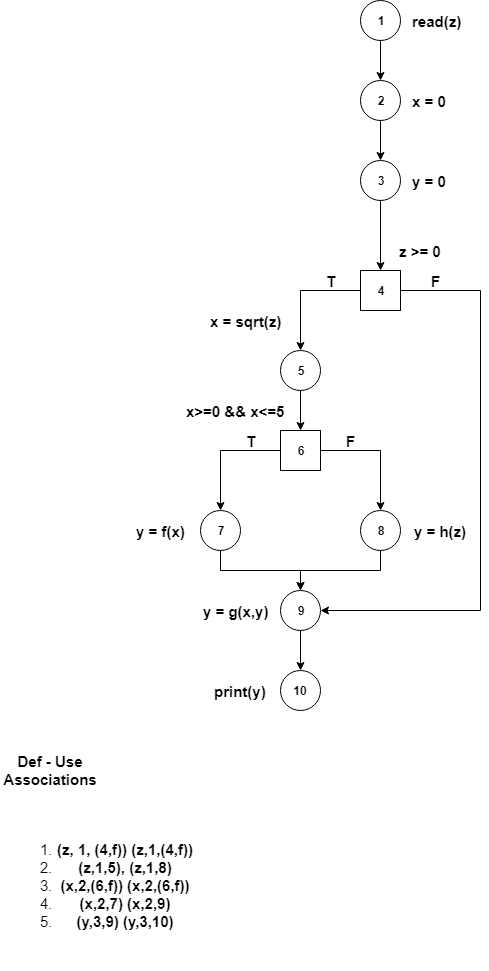

The diagram above was exported from draw.io. Its source (the exported page's mxGraphModel, read from the mxfile embedded in the PNG):
<mxGraphModel dx="1422" dy="745" grid="1" gridSize="10" guides="1" tooltips="1" connect="1" arrows="1" fold="1" page="1" pageScale="1" pageWidth="850" pageHeight="1100" math="0" shadow="0">
  <root>
    <mxCell id="9b37syfK1yoWlKceNNxb-0" />
    <mxCell id="9b37syfK1yoWlKceNNxb-1" parent="9b37syfK1yoWlKceNNxb-0" />
    <mxCell id="9b37syfK1yoWlKceNNxb-14" style="edgeStyle=orthogonalEdgeStyle;rounded=0;orthogonalLoop=1;jettySize=auto;html=1;exitX=0.5;exitY=1;exitDx=0;exitDy=0;entryX=0.5;entryY=0;entryDx=0;entryDy=0;" edge="1" parent="9b37syfK1yoWlKceNNxb-1" source="9b37syfK1yoWlKceNNxb-2" target="9b37syfK1yoWlKceNNxb-6">
      <mxGeometry relative="1" as="geometry" />
    </mxCell>
    <mxCell id="9b37syfK1yoWlKceNNxb-2" value="&lt;b&gt;1&lt;/b&gt;" style="ellipse;whiteSpace=wrap;html=1;aspect=fixed;" vertex="1" parent="9b37syfK1yoWlKceNNxb-1">
      <mxGeometry x="400" y="80" width="40" height="40" as="geometry" />
    </mxCell>
    <mxCell id="9b37syfK1yoWlKceNNxb-16" style="edgeStyle=orthogonalEdgeStyle;rounded=0;orthogonalLoop=1;jettySize=auto;html=1;exitX=0.5;exitY=1;exitDx=0;exitDy=0;entryX=0.5;entryY=0;entryDx=0;entryDy=0;" edge="1" parent="9b37syfK1yoWlKceNNxb-1" source="9b37syfK1yoWlKceNNxb-5" target="9b37syfK1yoWlKceNNxb-7">
      <mxGeometry relative="1" as="geometry" />
    </mxCell>
    <mxCell id="9b37syfK1yoWlKceNNxb-5" value="&lt;b&gt;3&lt;/b&gt;" style="ellipse;whiteSpace=wrap;html=1;aspect=fixed;" vertex="1" parent="9b37syfK1yoWlKceNNxb-1">
      <mxGeometry x="400" y="240" width="40" height="40" as="geometry" />
    </mxCell>
    <mxCell id="9b37syfK1yoWlKceNNxb-15" style="edgeStyle=orthogonalEdgeStyle;rounded=0;orthogonalLoop=1;jettySize=auto;html=1;exitX=0.5;exitY=1;exitDx=0;exitDy=0;entryX=0.5;entryY=0;entryDx=0;entryDy=0;" edge="1" parent="9b37syfK1yoWlKceNNxb-1" source="9b37syfK1yoWlKceNNxb-6" target="9b37syfK1yoWlKceNNxb-5">
      <mxGeometry relative="1" as="geometry" />
    </mxCell>
    <mxCell id="9b37syfK1yoWlKceNNxb-6" value="&lt;b&gt;2&lt;/b&gt;" style="ellipse;whiteSpace=wrap;html=1;aspect=fixed;" vertex="1" parent="9b37syfK1yoWlKceNNxb-1">
      <mxGeometry x="400" y="160" width="40" height="40" as="geometry" />
    </mxCell>
    <mxCell id="9b37syfK1yoWlKceNNxb-17" style="edgeStyle=orthogonalEdgeStyle;rounded=0;orthogonalLoop=1;jettySize=auto;html=1;exitX=0;exitY=0.5;exitDx=0;exitDy=0;entryX=0.5;entryY=0;entryDx=0;entryDy=0;jumpSize=6;" edge="1" parent="9b37syfK1yoWlKceNNxb-1" source="9b37syfK1yoWlKceNNxb-7" target="9b37syfK1yoWlKceNNxb-8">
      <mxGeometry relative="1" as="geometry" />
    </mxCell>
    <mxCell id="9b37syfK1yoWlKceNNxb-24" style="edgeStyle=orthogonalEdgeStyle;rounded=0;jumpSize=6;orthogonalLoop=1;jettySize=auto;html=1;exitX=1;exitY=0.5;exitDx=0;exitDy=0;entryX=1;entryY=0.5;entryDx=0;entryDy=0;strokeColor=#000000;" edge="1" parent="9b37syfK1yoWlKceNNxb-1" source="9b37syfK1yoWlKceNNxb-7" target="9b37syfK1yoWlKceNNxb-12">
      <mxGeometry relative="1" as="geometry">
        <Array as="points">
          <mxPoint x="520" y="370" />
          <mxPoint x="520" y="690" />
        </Array>
      </mxGeometry>
    </mxCell>
    <mxCell id="9b37syfK1yoWlKceNNxb-7" value="&lt;b&gt;4&lt;/b&gt;" style="rounded=0;whiteSpace=wrap;html=1;" vertex="1" parent="9b37syfK1yoWlKceNNxb-1">
      <mxGeometry x="400" y="350" width="40" height="40" as="geometry" />
    </mxCell>
    <mxCell id="9b37syfK1yoWlKceNNxb-18" style="edgeStyle=orthogonalEdgeStyle;rounded=0;orthogonalLoop=1;jettySize=auto;html=1;exitX=0.5;exitY=1;exitDx=0;exitDy=0;entryX=0.5;entryY=0;entryDx=0;entryDy=0;" edge="1" parent="9b37syfK1yoWlKceNNxb-1" source="9b37syfK1yoWlKceNNxb-8" target="9b37syfK1yoWlKceNNxb-9">
      <mxGeometry relative="1" as="geometry" />
    </mxCell>
    <mxCell id="9b37syfK1yoWlKceNNxb-8" value="&lt;b&gt;5&lt;/b&gt;" style="ellipse;whiteSpace=wrap;html=1;aspect=fixed;" vertex="1" parent="9b37syfK1yoWlKceNNxb-1">
      <mxGeometry x="320" y="430" width="40" height="40" as="geometry" />
    </mxCell>
    <mxCell id="9b37syfK1yoWlKceNNxb-19" style="edgeStyle=orthogonalEdgeStyle;rounded=0;orthogonalLoop=1;jettySize=auto;html=1;exitX=0;exitY=0.5;exitDx=0;exitDy=0;entryX=0.5;entryY=0;entryDx=0;entryDy=0;" edge="1" parent="9b37syfK1yoWlKceNNxb-1" source="9b37syfK1yoWlKceNNxb-9" target="9b37syfK1yoWlKceNNxb-10">
      <mxGeometry relative="1" as="geometry" />
    </mxCell>
    <mxCell id="9b37syfK1yoWlKceNNxb-20" style="edgeStyle=orthogonalEdgeStyle;rounded=0;orthogonalLoop=1;jettySize=auto;html=1;exitX=1;exitY=0.5;exitDx=0;exitDy=0;entryX=0.5;entryY=0;entryDx=0;entryDy=0;" edge="1" parent="9b37syfK1yoWlKceNNxb-1" source="9b37syfK1yoWlKceNNxb-9" target="9b37syfK1yoWlKceNNxb-11">
      <mxGeometry relative="1" as="geometry" />
    </mxCell>
    <mxCell id="9b37syfK1yoWlKceNNxb-9" value="&lt;b&gt;6&lt;/b&gt;" style="rounded=0;whiteSpace=wrap;html=1;" vertex="1" parent="9b37syfK1yoWlKceNNxb-1">
      <mxGeometry x="320" y="510" width="40" height="40" as="geometry" />
    </mxCell>
    <mxCell id="9b37syfK1yoWlKceNNxb-21" style="edgeStyle=orthogonalEdgeStyle;rounded=0;orthogonalLoop=1;jettySize=auto;html=1;exitX=0.5;exitY=1;exitDx=0;exitDy=0;" edge="1" parent="9b37syfK1yoWlKceNNxb-1" source="9b37syfK1yoWlKceNNxb-10" target="9b37syfK1yoWlKceNNxb-12">
      <mxGeometry relative="1" as="geometry" />
    </mxCell>
    <mxCell id="9b37syfK1yoWlKceNNxb-10" value="&lt;b&gt;7&lt;/b&gt;" style="ellipse;whiteSpace=wrap;html=1;aspect=fixed;" vertex="1" parent="9b37syfK1yoWlKceNNxb-1">
      <mxGeometry x="240" y="590" width="40" height="40" as="geometry" />
    </mxCell>
    <mxCell id="9b37syfK1yoWlKceNNxb-22" style="edgeStyle=orthogonalEdgeStyle;rounded=0;orthogonalLoop=1;jettySize=auto;html=1;exitX=0.5;exitY=1;exitDx=0;exitDy=0;" edge="1" parent="9b37syfK1yoWlKceNNxb-1" source="9b37syfK1yoWlKceNNxb-11">
      <mxGeometry relative="1" as="geometry">
        <mxPoint x="340" y="670" as="targetPoint" />
      </mxGeometry>
    </mxCell>
    <mxCell id="9b37syfK1yoWlKceNNxb-11" value="&lt;b&gt;8&lt;/b&gt;" style="ellipse;whiteSpace=wrap;html=1;aspect=fixed;" vertex="1" parent="9b37syfK1yoWlKceNNxb-1">
      <mxGeometry x="400" y="590" width="40" height="40" as="geometry" />
    </mxCell>
    <mxCell id="9b37syfK1yoWlKceNNxb-23" style="edgeStyle=orthogonalEdgeStyle;rounded=0;jumpSize=6;orthogonalLoop=1;jettySize=auto;html=1;exitX=0.5;exitY=1;exitDx=0;exitDy=0;entryX=0.5;entryY=0;entryDx=0;entryDy=0;strokeColor=#000000;" edge="1" parent="9b37syfK1yoWlKceNNxb-1" source="9b37syfK1yoWlKceNNxb-12" target="9b37syfK1yoWlKceNNxb-13">
      <mxGeometry relative="1" as="geometry" />
    </mxCell>
    <mxCell id="9b37syfK1yoWlKceNNxb-12" value="&lt;b&gt;9&lt;/b&gt;" style="ellipse;whiteSpace=wrap;html=1;aspect=fixed;" vertex="1" parent="9b37syfK1yoWlKceNNxb-1">
      <mxGeometry x="320" y="670" width="40" height="40" as="geometry" />
    </mxCell>
    <mxCell id="9b37syfK1yoWlKceNNxb-13" value="&lt;b&gt;10&lt;/b&gt;" style="ellipse;whiteSpace=wrap;html=1;aspect=fixed;" vertex="1" parent="9b37syfK1yoWlKceNNxb-1">
      <mxGeometry x="320" y="750" width="40" height="40" as="geometry" />
    </mxCell>
    <mxCell id="9b37syfK1yoWlKceNNxb-25" value="&lt;b&gt;&lt;font style=&quot;font-size: 15px&quot;&gt;read(z)&lt;/font&gt;&lt;/b&gt;" style="text;html=1;resizable=0;points=[];autosize=1;align=left;verticalAlign=top;spacingTop=-4;" vertex="1" parent="9b37syfK1yoWlKceNNxb-1">
      <mxGeometry x="450" y="90" width="60" height="20" as="geometry" />
    </mxCell>
    <mxCell id="9b37syfK1yoWlKceNNxb-27" value="&lt;b&gt;&lt;font style=&quot;font-size: 15px&quot;&gt;x = 0&lt;/font&gt;&lt;/b&gt;" style="text;html=1;resizable=0;points=[];autosize=1;align=left;verticalAlign=top;spacingTop=-4;" vertex="1" parent="9b37syfK1yoWlKceNNxb-1">
      <mxGeometry x="450" y="170" width="50" height="20" as="geometry" />
    </mxCell>
    <mxCell id="9b37syfK1yoWlKceNNxb-28" value="&lt;b&gt;&lt;font style=&quot;font-size: 15px&quot;&gt;y = 0&lt;/font&gt;&lt;/b&gt;" style="text;html=1;resizable=0;points=[];autosize=1;align=left;verticalAlign=top;spacingTop=-4;" vertex="1" parent="9b37syfK1yoWlKceNNxb-1">
      <mxGeometry x="450" y="250" width="50" height="20" as="geometry" />
    </mxCell>
    <mxCell id="9b37syfK1yoWlKceNNxb-29" value="&lt;b&gt;&lt;font style=&quot;font-size: 15px&quot;&gt;z &amp;gt;= 0&lt;/font&gt;&lt;/b&gt;" style="text;html=1;resizable=0;points=[];autosize=1;align=center;verticalAlign=top;spacingTop=-4;" vertex="1" parent="9b37syfK1yoWlKceNNxb-1">
      <mxGeometry x="430" y="320" width="60" height="20" as="geometry" />
    </mxCell>
    <mxCell id="9b37syfK1yoWlKceNNxb-32" value="&lt;b&gt;&lt;font style=&quot;font-size: 15px&quot;&gt;T&lt;/font&gt;&lt;/b&gt;" style="text;html=1;resizable=0;points=[];autosize=1;align=center;verticalAlign=top;spacingTop=-4;" vertex="1" parent="9b37syfK1yoWlKceNNxb-1">
      <mxGeometry x="360" y="350" width="20" height="20" as="geometry" />
    </mxCell>
    <mxCell id="9b37syfK1yoWlKceNNxb-33" value="&lt;b&gt;&lt;font style=&quot;font-size: 15px&quot;&gt;F&lt;/font&gt;&lt;/b&gt;" style="text;html=1;resizable=0;points=[];autosize=1;align=center;verticalAlign=top;spacingTop=-4;" vertex="1" parent="9b37syfK1yoWlKceNNxb-1">
      <mxGeometry x="465" y="350" width="20" height="20" as="geometry" />
    </mxCell>
    <mxCell id="9b37syfK1yoWlKceNNxb-35" value="&lt;b&gt;&lt;font style=&quot;font-size: 15px&quot;&gt;x = sqrt(z)&lt;/font&gt;&lt;/b&gt;" style="text;html=1;resizable=0;points=[];autosize=1;align=center;verticalAlign=top;spacingTop=-4;" vertex="1" parent="9b37syfK1yoWlKceNNxb-1">
      <mxGeometry x="240" y="390" width="90" height="20" as="geometry" />
    </mxCell>
    <mxCell id="9b37syfK1yoWlKceNNxb-36" value="&lt;span&gt;&lt;font style=&quot;font-size: 15px&quot;&gt;x&amp;gt;=0 &amp;amp;&amp;amp; x&amp;lt;=5&lt;/font&gt;&lt;/span&gt;" style="text;html=1;resizable=0;points=[];autosize=1;align=center;verticalAlign=top;spacingTop=-4;fontStyle=1" vertex="1" parent="9b37syfK1yoWlKceNNxb-1">
      <mxGeometry x="220" y="480" width="110" height="20" as="geometry" />
    </mxCell>
    <mxCell id="9b37syfK1yoWlKceNNxb-37" value="&lt;b&gt;&lt;font style=&quot;font-size: 15px&quot;&gt;T&lt;/font&gt;&lt;/b&gt;" style="text;html=1;resizable=0;points=[];autosize=1;align=center;verticalAlign=top;spacingTop=-4;" vertex="1" parent="9b37syfK1yoWlKceNNxb-1">
      <mxGeometry x="280" y="510" width="20" height="20" as="geometry" />
    </mxCell>
    <mxCell id="9b37syfK1yoWlKceNNxb-38" value="&lt;b&gt;&lt;font style=&quot;font-size: 15px&quot;&gt;F&lt;/font&gt;&lt;/b&gt;" style="text;html=1;resizable=0;points=[];autosize=1;align=center;verticalAlign=top;spacingTop=-4;" vertex="1" parent="9b37syfK1yoWlKceNNxb-1">
      <mxGeometry x="380" y="510" width="20" height="20" as="geometry" />
    </mxCell>
    <mxCell id="9b37syfK1yoWlKceNNxb-39" value="&lt;b&gt;&lt;font style=&quot;font-size: 15px&quot;&gt;y = f(x)&lt;/font&gt;&lt;/b&gt;" style="text;html=1;resizable=0;points=[];autosize=1;align=center;verticalAlign=top;spacingTop=-4;" vertex="1" parent="9b37syfK1yoWlKceNNxb-1">
      <mxGeometry x="170" y="600" width="60" height="20" as="geometry" />
    </mxCell>
    <mxCell id="9b37syfK1yoWlKceNNxb-40" value="&lt;b&gt;&lt;font style=&quot;font-size: 15px&quot;&gt;y = h(z)&lt;/font&gt;&lt;/b&gt;" style="text;html=1;resizable=0;points=[];autosize=1;align=center;verticalAlign=top;spacingTop=-4;" vertex="1" parent="9b37syfK1yoWlKceNNxb-1">
      <mxGeometry x="445" y="600" width="70" height="20" as="geometry" />
    </mxCell>
    <mxCell id="9b37syfK1yoWlKceNNxb-41" value="&lt;b&gt;&lt;font style=&quot;font-size: 15px&quot;&gt;y = g(x,y)&lt;/font&gt;&lt;/b&gt;" style="text;html=1;resizable=0;points=[];autosize=1;align=center;verticalAlign=top;spacingTop=-4;" vertex="1" parent="9b37syfK1yoWlKceNNxb-1">
      <mxGeometry x="235" y="680" width="80" height="20" as="geometry" />
    </mxCell>
    <mxCell id="9b37syfK1yoWlKceNNxb-42" value="&lt;b&gt;&lt;font style=&quot;font-size: 15px&quot;&gt;print(y)&lt;/font&gt;&lt;/b&gt;" style="text;html=1;resizable=0;points=[];autosize=1;align=center;verticalAlign=top;spacingTop=-4;" vertex="1" parent="9b37syfK1yoWlKceNNxb-1">
      <mxGeometry x="245" y="760" width="70" height="20" as="geometry" />
    </mxCell>
    <mxCell id="9b37syfK1yoWlKceNNxb-45" value="&lt;b&gt;&lt;font style=&quot;font-size: 15px&quot;&gt;Def - Use Associations&lt;/font&gt;&lt;/b&gt;" style="text;html=1;strokeColor=none;fillColor=none;align=center;verticalAlign=middle;whiteSpace=wrap;rounded=0;" vertex="1" parent="9b37syfK1yoWlKceNNxb-1">
      <mxGeometry x="70" y="840" width="40" height="20" as="geometry" />
    </mxCell>
    <mxCell id="9b37syfK1yoWlKceNNxb-47" value="&lt;ol style=&quot;font-size: 15px&quot;&gt;&lt;li&gt;&lt;b&gt;(z, 1, (4,f)) (z,1,(4,f))&lt;/b&gt;&lt;/li&gt;&lt;li&gt;&lt;b&gt;(z,1,5), (z,1,8)&lt;/b&gt;&lt;/li&gt;&lt;li&gt;&lt;b&gt;(x,2,(6,f)) (x,2,(6,f))&lt;/b&gt;&lt;/li&gt;&lt;li&gt;&lt;b&gt;(x,2,7) (x,2,9)&lt;/b&gt;&lt;/li&gt;&lt;li&gt;&lt;b&gt;(y,3,9) (y,3,10)&lt;/b&gt;&lt;/li&gt;&lt;/ol&gt;" style="text;html=1;strokeColor=none;fillColor=none;align=center;verticalAlign=middle;whiteSpace=wrap;rounded=0;" vertex="1" parent="9b37syfK1yoWlKceNNxb-1">
      <mxGeometry x="40" y="880" width="210" height="170" as="geometry" />
    </mxCell>
  </root>
</mxGraphModel>